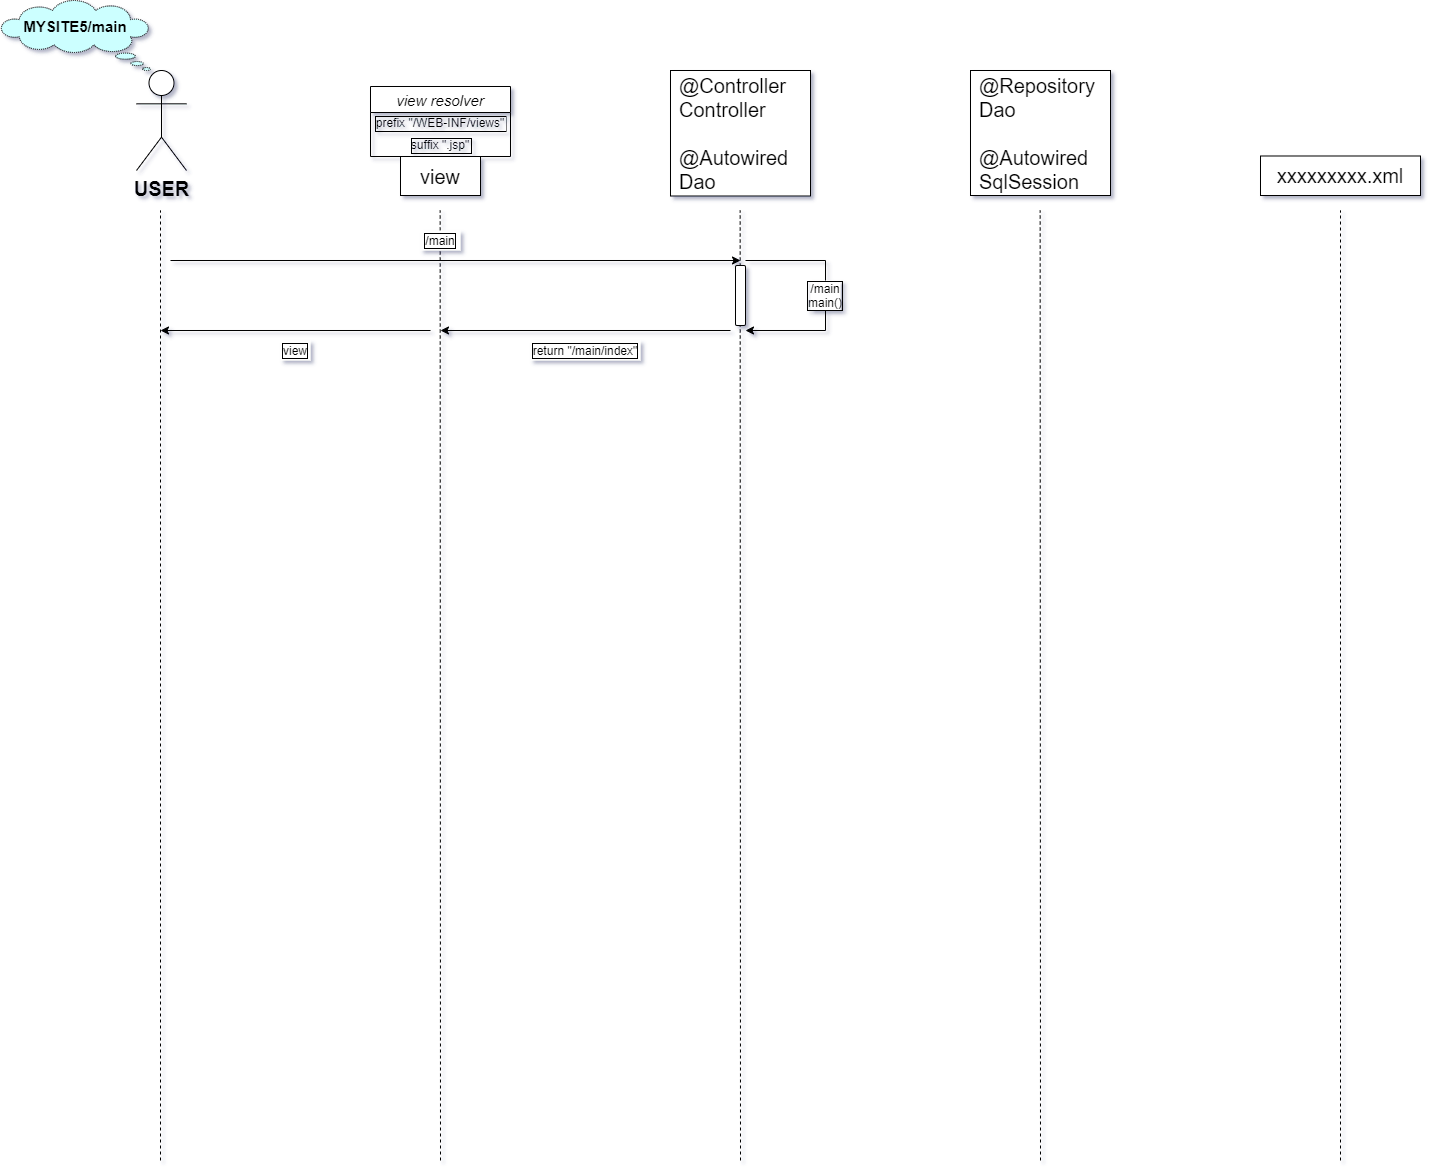

The diagram above was exported from draw.io. Its source (the exported page's mxGraphModel, read from the mxfile embedded in the PNG):
<mxGraphModel dx="1024" dy="601" grid="1" gridSize="10" guides="1" tooltips="1" connect="1" arrows="1" fold="1" page="1" pageScale="1" pageWidth="1169" pageHeight="827" background="#ffffff" math="0" shadow="1">
  <root>
    <mxCell id="0" />
    <mxCell id="1" parent="0" />
    <mxCell id="79_luN-bA3WoXl09LBRr-1" value="view" style="rounded=0;whiteSpace=wrap;html=1;fontSize=20;" parent="1" vertex="1">
      <mxGeometry x="400" y="156" width="80" height="39" as="geometry" />
    </mxCell>
    <mxCell id="79_luN-bA3WoXl09LBRr-3" value="" style="endArrow=none;dashed=1;html=1;" parent="1" edge="1">
      <mxGeometry width="50" height="50" relative="1" as="geometry">
        <mxPoint x="160" y="1160" as="sourcePoint" />
        <mxPoint x="160" y="210" as="targetPoint" />
      </mxGeometry>
    </mxCell>
    <mxCell id="79_luN-bA3WoXl09LBRr-5" value="USER" style="shape=umlActor;verticalLabelPosition=bottom;verticalAlign=top;html=1;outlineConnect=0;fontStyle=1;fontSize=20;" parent="1" vertex="1">
      <mxGeometry x="136" y="70" width="50" height="100" as="geometry" />
    </mxCell>
    <mxCell id="79_luN-bA3WoXl09LBRr-8" value="view resolver" style="swimlane;fontStyle=2;childLayout=stackLayout;horizontal=1;startSize=26;horizontalStack=0;resizeParent=1;resizeParentMax=0;resizeLast=0;collapsible=1;marginBottom=0;fontSize=15;align=center;" parent="1" vertex="1">
      <mxGeometry x="370" y="86" width="140" height="70" as="geometry">
        <mxRectangle x="340" y="44.5" width="120" height="26" as="alternateBounds" />
      </mxGeometry>
    </mxCell>
    <mxCell id="79_luN-bA3WoXl09LBRr-9" value="prefix &quot;/WEB-INF/views&quot;" style="text;strokeColor=none;fillColor=none;align=center;verticalAlign=middle;spacingLeft=4;spacingRight=4;overflow=hidden;rotatable=0;points=[[0,0.5],[1,0.5]];portConstraint=eastwest;labelBackgroundColor=none;labelBorderColor=#000000;fontSize=12;" parent="79_luN-bA3WoXl09LBRr-8" vertex="1">
      <mxGeometry y="26" width="140" height="20" as="geometry" />
    </mxCell>
    <mxCell id="79_luN-bA3WoXl09LBRr-10" value="suffix &quot;.jsp&quot;" style="text;strokeColor=none;fillColor=none;align=center;verticalAlign=middle;spacingLeft=4;spacingRight=4;overflow=hidden;rotatable=0;points=[[0,0.5],[1,0.5]];portConstraint=eastwest;labelBackgroundColor=none;labelBorderColor=#000000;fontSize=12;" parent="79_luN-bA3WoXl09LBRr-8" vertex="1">
      <mxGeometry y="46" width="140" height="24" as="geometry" />
    </mxCell>
    <mxCell id="79_luN-bA3WoXl09LBRr-12" value="" style="endArrow=none;dashed=1;html=1;" parent="1" edge="1">
      <mxGeometry width="50" height="50" relative="1" as="geometry">
        <mxPoint x="440" y="1160" as="sourcePoint" />
        <mxPoint x="439.65999999999997" y="210" as="targetPoint" />
      </mxGeometry>
    </mxCell>
    <mxCell id="79_luN-bA3WoXl09LBRr-13" value="@Controller&lt;br&gt;Controller&lt;br&gt;&lt;br&gt;@Autowired&lt;br&gt;Dao" style="rounded=0;whiteSpace=wrap;html=1;fontSize=20;align=left;spacingLeft=7;" parent="1" vertex="1">
      <mxGeometry x="670" y="70" width="140" height="125.5" as="geometry" />
    </mxCell>
    <mxCell id="79_luN-bA3WoXl09LBRr-14" value="@Repository&lt;br&gt;Dao&lt;br&gt;&lt;br&gt;@Autowired&lt;br&gt;SqlSession" style="rounded=0;whiteSpace=wrap;html=1;fontSize=20;align=left;spacingLeft=7;" parent="1" vertex="1">
      <mxGeometry x="970" y="70" width="140" height="125" as="geometry" />
    </mxCell>
    <mxCell id="79_luN-bA3WoXl09LBRr-15" value="xxxxxxxxx.xml" style="rounded=0;whiteSpace=wrap;html=1;fontSize=20;" parent="1" vertex="1">
      <mxGeometry x="1260" y="155.5" width="160" height="39.5" as="geometry" />
    </mxCell>
    <mxCell id="79_luN-bA3WoXl09LBRr-16" value="MYSITE5/main&lt;br style=&quot;font-size: 15px&quot;&gt;&amp;nbsp; &amp;nbsp;&amp;nbsp;" style="whiteSpace=wrap;html=1;shape=mxgraph.basic.cloud_callout;dashed=1;dashPattern=1 1;labelBackgroundColor=none;fontSize=15;strokeColor=#000000;align=center;verticalAlign=middle;fontStyle=1;flipV=0;flipH=1;fillColor=#CCFFFF;" parent="1" vertex="1">
      <mxGeometry width="150" height="70" as="geometry" />
    </mxCell>
    <mxCell id="79_luN-bA3WoXl09LBRr-17" value="" style="endArrow=none;dashed=1;html=1;" parent="1" edge="1">
      <mxGeometry width="50" height="50" relative="1" as="geometry">
        <mxPoint x="740" y="1160" as="sourcePoint" />
        <mxPoint x="739.6599999999999" y="210" as="targetPoint" />
      </mxGeometry>
    </mxCell>
    <mxCell id="79_luN-bA3WoXl09LBRr-18" value="" style="endArrow=none;dashed=1;html=1;" parent="1" edge="1">
      <mxGeometry width="50" height="50" relative="1" as="geometry">
        <mxPoint x="1040" y="1160" as="sourcePoint" />
        <mxPoint x="1039.66" y="210" as="targetPoint" />
      </mxGeometry>
    </mxCell>
    <mxCell id="79_luN-bA3WoXl09LBRr-19" value="" style="endArrow=none;dashed=1;html=1;" parent="1" edge="1">
      <mxGeometry width="50" height="50" relative="1" as="geometry">
        <mxPoint x="1340" y="1160" as="sourcePoint" />
        <mxPoint x="1340" y="210" as="targetPoint" />
      </mxGeometry>
    </mxCell>
    <mxCell id="79_luN-bA3WoXl09LBRr-20" value="" style="endArrow=classic;html=1;fontSize=15;fontColor=#000000;" parent="1" edge="1">
      <mxGeometry width="50" height="50" relative="1" as="geometry">
        <mxPoint x="170" y="260" as="sourcePoint" />
        <mxPoint x="740" y="260" as="targetPoint" />
      </mxGeometry>
    </mxCell>
    <mxCell id="79_luN-bA3WoXl09LBRr-21" value="/main" style="text;html=1;strokeColor=none;align=center;verticalAlign=middle;whiteSpace=wrap;rounded=0;dashed=1;dashPattern=1 1;labelBackgroundColor=none;fontSize=12;fontColor=#000000;labelBorderColor=#000000;fillColor=#ffffff;" parent="1" vertex="1">
      <mxGeometry x="420" y="230" width="40" height="20" as="geometry" />
    </mxCell>
    <mxCell id="79_luN-bA3WoXl09LBRr-26" value="" style="rounded=1;whiteSpace=wrap;html=1;labelBackgroundColor=none;fontSize=12;fontColor=#000000;strokeColor=#000000;align=center;" parent="1" vertex="1">
      <mxGeometry x="735" y="265" width="10" height="60" as="geometry" />
    </mxCell>
    <mxCell id="79_luN-bA3WoXl09LBRr-27" value="" style="endArrow=classic;html=1;fontSize=12;fontColor=#000000;rounded=0;" parent="1" edge="1">
      <mxGeometry width="50" height="50" relative="1" as="geometry">
        <mxPoint x="745" y="260" as="sourcePoint" />
        <mxPoint x="745" y="330" as="targetPoint" />
        <Array as="points">
          <mxPoint x="825" y="260" />
          <mxPoint x="825" y="330" />
        </Array>
      </mxGeometry>
    </mxCell>
    <mxCell id="79_luN-bA3WoXl09LBRr-33" value="" style="endArrow=classic;html=1;fontSize=15;fontColor=#000000;" parent="1" edge="1">
      <mxGeometry width="50" height="50" relative="1" as="geometry">
        <mxPoint x="730" y="330" as="sourcePoint" />
        <mxPoint x="440" y="330" as="targetPoint" />
      </mxGeometry>
    </mxCell>
    <mxCell id="79_luN-bA3WoXl09LBRr-34" value="return &quot;/main/index&quot;" style="text;html=1;strokeColor=none;align=center;verticalAlign=middle;whiteSpace=wrap;rounded=0;dashed=1;dashPattern=1 1;labelBackgroundColor=none;fontSize=12;fontColor=#000000;labelBorderColor=#000000;fillColor=#ffffff;" parent="1" vertex="1">
      <mxGeometry x="530" y="340" width="110" height="20" as="geometry" />
    </mxCell>
    <mxCell id="79_luN-bA3WoXl09LBRr-37" value="" style="endArrow=classic;html=1;fontSize=15;fontColor=#000000;" parent="1" edge="1">
      <mxGeometry width="50" height="50" relative="1" as="geometry">
        <mxPoint x="430" y="330" as="sourcePoint" />
        <mxPoint x="160" y="330" as="targetPoint" />
      </mxGeometry>
    </mxCell>
    <mxCell id="79_luN-bA3WoXl09LBRr-38" value="view" style="text;html=1;strokeColor=none;align=center;verticalAlign=middle;whiteSpace=wrap;rounded=0;dashed=1;dashPattern=1 1;labelBackgroundColor=none;fontSize=12;fontColor=#000000;labelBorderColor=#000000;fillColor=#ffffff;" parent="1" vertex="1">
      <mxGeometry x="280" y="340" width="30" height="20" as="geometry" />
    </mxCell>
    <mxCell id="79_luN-bA3WoXl09LBRr-23" value="/main&lt;br&gt;main()" style="text;html=1;strokeColor=none;align=center;verticalAlign=middle;whiteSpace=wrap;rounded=0;dashed=1;dashPattern=1 1;labelBackgroundColor=none;fontSize=12;fontColor=#000000;labelBorderColor=#000000;fillColor=#ffffff;" parent="1" vertex="1">
      <mxGeometry x="810" y="280" width="30" height="30" as="geometry" />
    </mxCell>
  </root>
</mxGraphModel>